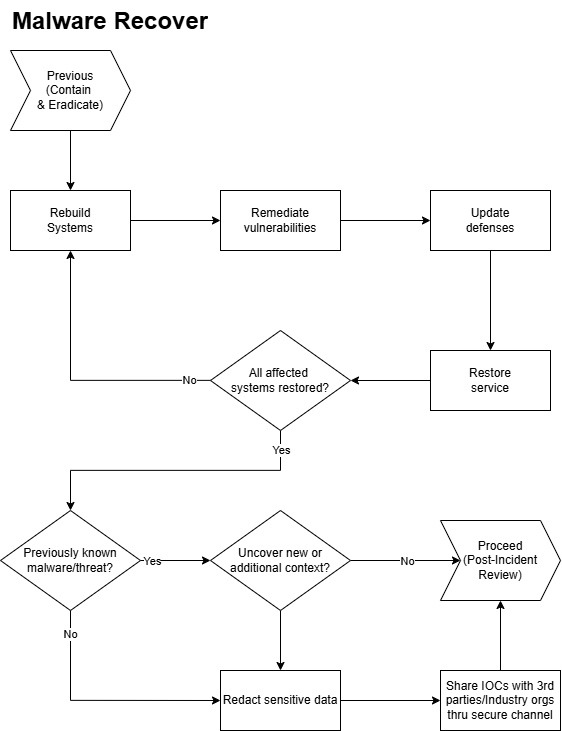

The diagram above was exported from draw.io. Its source (the exported page's mxGraphModel, read from the mxfile embedded in the PNG):
<mxGraphModel dx="1360" dy="1537" grid="1" gridSize="10" guides="1" tooltips="1" connect="1" arrows="1" fold="1" page="1" pageScale="1" pageWidth="827" pageHeight="1169" math="0" shadow="0">
  <root>
    <mxCell id="0" />
    <mxCell id="1" parent="0" />
    <mxCell id="GOsR7ThqW5uSraMFJrV0-36" style="edgeStyle=orthogonalEdgeStyle;rounded=0;orthogonalLoop=1;jettySize=auto;html=1;entryX=0.5;entryY=0;entryDx=0;entryDy=0;" edge="1" parent="1" source="GOsR7ThqW5uSraMFJrV0-1" target="GOsR7ThqW5uSraMFJrV0-2">
      <mxGeometry relative="1" as="geometry" />
    </mxCell>
    <mxCell id="GOsR7ThqW5uSraMFJrV0-1" value="Previous&lt;div&gt;(Contain&amp;nbsp;&lt;/div&gt;&lt;div&gt;&amp;amp; Eradicate)&lt;/div&gt;" style="shape=step;perimeter=stepPerimeter;whiteSpace=wrap;html=1;fixedSize=1;" vertex="1" parent="1">
      <mxGeometry x="260" y="90" width="120" height="80" as="geometry" />
    </mxCell>
    <mxCell id="GOsR7ThqW5uSraMFJrV0-10" style="edgeStyle=orthogonalEdgeStyle;rounded=0;orthogonalLoop=1;jettySize=auto;html=1;entryX=0;entryY=0.5;entryDx=0;entryDy=0;" edge="1" parent="1" source="GOsR7ThqW5uSraMFJrV0-2" target="GOsR7ThqW5uSraMFJrV0-3">
      <mxGeometry relative="1" as="geometry" />
    </mxCell>
    <mxCell id="GOsR7ThqW5uSraMFJrV0-2" value="Rebuild&lt;div&gt;Systems&lt;/div&gt;" style="rounded=0;whiteSpace=wrap;html=1;" vertex="1" parent="1">
      <mxGeometry x="260" y="230" width="120" height="60" as="geometry" />
    </mxCell>
    <mxCell id="GOsR7ThqW5uSraMFJrV0-11" style="edgeStyle=orthogonalEdgeStyle;rounded=0;orthogonalLoop=1;jettySize=auto;html=1;entryX=0;entryY=0.5;entryDx=0;entryDy=0;" edge="1" parent="1" source="GOsR7ThqW5uSraMFJrV0-3" target="GOsR7ThqW5uSraMFJrV0-4">
      <mxGeometry relative="1" as="geometry" />
    </mxCell>
    <mxCell id="GOsR7ThqW5uSraMFJrV0-3" value="Remediate&lt;div&gt;vulnerabilities&lt;/div&gt;" style="rounded=0;whiteSpace=wrap;html=1;" vertex="1" parent="1">
      <mxGeometry x="470" y="230" width="120" height="60" as="geometry" />
    </mxCell>
    <mxCell id="GOsR7ThqW5uSraMFJrV0-12" style="edgeStyle=orthogonalEdgeStyle;rounded=0;orthogonalLoop=1;jettySize=auto;html=1;entryX=0.5;entryY=0;entryDx=0;entryDy=0;" edge="1" parent="1" source="GOsR7ThqW5uSraMFJrV0-4" target="GOsR7ThqW5uSraMFJrV0-5">
      <mxGeometry relative="1" as="geometry" />
    </mxCell>
    <mxCell id="GOsR7ThqW5uSraMFJrV0-4" value="Update&lt;div&gt;defenses&lt;/div&gt;" style="rounded=0;whiteSpace=wrap;html=1;" vertex="1" parent="1">
      <mxGeometry x="680" y="230" width="120" height="60" as="geometry" />
    </mxCell>
    <mxCell id="GOsR7ThqW5uSraMFJrV0-13" style="edgeStyle=orthogonalEdgeStyle;rounded=0;orthogonalLoop=1;jettySize=auto;html=1;entryX=1;entryY=0.5;entryDx=0;entryDy=0;" edge="1" parent="1" source="GOsR7ThqW5uSraMFJrV0-5" target="GOsR7ThqW5uSraMFJrV0-6">
      <mxGeometry relative="1" as="geometry" />
    </mxCell>
    <mxCell id="GOsR7ThqW5uSraMFJrV0-5" value="Restore&lt;div&gt;service&lt;/div&gt;" style="rounded=0;whiteSpace=wrap;html=1;" vertex="1" parent="1">
      <mxGeometry x="680" y="390" width="120" height="60" as="geometry" />
    </mxCell>
    <mxCell id="GOsR7ThqW5uSraMFJrV0-14" style="edgeStyle=orthogonalEdgeStyle;rounded=0;orthogonalLoop=1;jettySize=auto;html=1;entryX=0.5;entryY=1;entryDx=0;entryDy=0;" edge="1" parent="1" source="GOsR7ThqW5uSraMFJrV0-6" target="GOsR7ThqW5uSraMFJrV0-2">
      <mxGeometry relative="1" as="geometry" />
    </mxCell>
    <mxCell id="GOsR7ThqW5uSraMFJrV0-15" value="No" style="edgeLabel;html=1;align=center;verticalAlign=middle;resizable=0;points=[];" vertex="1" connectable="0" parent="GOsR7ThqW5uSraMFJrV0-14">
      <mxGeometry x="-0.8398" y="-1" relative="1" as="geometry">
        <mxPoint as="offset" />
      </mxGeometry>
    </mxCell>
    <mxCell id="GOsR7ThqW5uSraMFJrV0-17" style="edgeStyle=orthogonalEdgeStyle;rounded=0;orthogonalLoop=1;jettySize=auto;html=1;entryX=0.5;entryY=0;entryDx=0;entryDy=0;exitX=0.5;exitY=1;exitDx=0;exitDy=0;" edge="1" parent="1" source="GOsR7ThqW5uSraMFJrV0-6" target="GOsR7ThqW5uSraMFJrV0-16">
      <mxGeometry relative="1" as="geometry" />
    </mxCell>
    <mxCell id="GOsR7ThqW5uSraMFJrV0-18" value="Yes" style="edgeLabel;html=1;align=center;verticalAlign=middle;resizable=0;points=[];" vertex="1" connectable="0" parent="GOsR7ThqW5uSraMFJrV0-17">
      <mxGeometry x="-0.8639" relative="1" as="geometry">
        <mxPoint y="-1" as="offset" />
      </mxGeometry>
    </mxCell>
    <mxCell id="GOsR7ThqW5uSraMFJrV0-6" value="All affected&amp;nbsp;&lt;div&gt;systems&amp;nbsp;&lt;span style=&quot;background-color: transparent; color: light-dark(rgb(0, 0, 0), rgb(255, 255, 255));&quot;&gt;restored?&lt;/span&gt;&lt;/div&gt;" style="rhombus;whiteSpace=wrap;html=1;" vertex="1" parent="1">
      <mxGeometry x="460" y="370" width="140" height="100" as="geometry" />
    </mxCell>
    <mxCell id="GOsR7ThqW5uSraMFJrV0-20" style="edgeStyle=orthogonalEdgeStyle;rounded=0;orthogonalLoop=1;jettySize=auto;html=1;entryX=0;entryY=0.5;entryDx=0;entryDy=0;" edge="1" parent="1" source="GOsR7ThqW5uSraMFJrV0-16" target="GOsR7ThqW5uSraMFJrV0-19">
      <mxGeometry relative="1" as="geometry" />
    </mxCell>
    <mxCell id="GOsR7ThqW5uSraMFJrV0-21" value="Yes" style="edgeLabel;html=1;align=center;verticalAlign=middle;resizable=0;points=[];" vertex="1" connectable="0" parent="GOsR7ThqW5uSraMFJrV0-20">
      <mxGeometry x="-0.2233" relative="1" as="geometry">
        <mxPoint x="-18" as="offset" />
      </mxGeometry>
    </mxCell>
    <mxCell id="GOsR7ThqW5uSraMFJrV0-34" style="edgeStyle=orthogonalEdgeStyle;rounded=0;orthogonalLoop=1;jettySize=auto;html=1;entryX=0;entryY=0.5;entryDx=0;entryDy=0;exitX=0.5;exitY=1;exitDx=0;exitDy=0;" edge="1" parent="1" source="GOsR7ThqW5uSraMFJrV0-16" target="GOsR7ThqW5uSraMFJrV0-26">
      <mxGeometry relative="1" as="geometry" />
    </mxCell>
    <mxCell id="GOsR7ThqW5uSraMFJrV0-35" value="No" style="edgeLabel;html=1;align=center;verticalAlign=middle;resizable=0;points=[];" vertex="1" connectable="0" parent="GOsR7ThqW5uSraMFJrV0-34">
      <mxGeometry x="-0.8053" y="-1" relative="1" as="geometry">
        <mxPoint as="offset" />
      </mxGeometry>
    </mxCell>
    <mxCell id="GOsR7ThqW5uSraMFJrV0-16" value="Previously known malware/threat?" style="rhombus;whiteSpace=wrap;html=1;" vertex="1" parent="1">
      <mxGeometry x="250" y="550" width="140" height="100" as="geometry" />
    </mxCell>
    <mxCell id="GOsR7ThqW5uSraMFJrV0-23" style="edgeStyle=orthogonalEdgeStyle;rounded=0;orthogonalLoop=1;jettySize=auto;html=1;entryX=0;entryY=0.5;entryDx=0;entryDy=0;" edge="1" parent="1" source="GOsR7ThqW5uSraMFJrV0-19" target="GOsR7ThqW5uSraMFJrV0-22">
      <mxGeometry relative="1" as="geometry" />
    </mxCell>
    <mxCell id="GOsR7ThqW5uSraMFJrV0-24" value="No" style="edgeLabel;html=1;align=center;verticalAlign=middle;resizable=0;points=[];" vertex="1" connectable="0" parent="GOsR7ThqW5uSraMFJrV0-23">
      <mxGeometry x="-0.03" relative="1" as="geometry">
        <mxPoint x="1" as="offset" />
      </mxGeometry>
    </mxCell>
    <mxCell id="GOsR7ThqW5uSraMFJrV0-28" style="edgeStyle=orthogonalEdgeStyle;rounded=0;orthogonalLoop=1;jettySize=auto;html=1;entryX=0.5;entryY=0;entryDx=0;entryDy=0;" edge="1" parent="1" source="GOsR7ThqW5uSraMFJrV0-19" target="GOsR7ThqW5uSraMFJrV0-26">
      <mxGeometry relative="1" as="geometry" />
    </mxCell>
    <mxCell id="GOsR7ThqW5uSraMFJrV0-19" value="&lt;span style=&quot;background-color: transparent; color: light-dark(rgb(0, 0, 0), rgb(255, 255, 255));&quot;&gt;Uncover new or additional context?&lt;/span&gt;" style="rhombus;whiteSpace=wrap;html=1;" vertex="1" parent="1">
      <mxGeometry x="460" y="550" width="140" height="100" as="geometry" />
    </mxCell>
    <mxCell id="GOsR7ThqW5uSraMFJrV0-22" value="Proceed&lt;div&gt;(Post-Incident&lt;/div&gt;&lt;div&gt;Review)&lt;/div&gt;" style="shape=step;perimeter=stepPerimeter;whiteSpace=wrap;html=1;fixedSize=1;" vertex="1" parent="1">
      <mxGeometry x="690" y="560" width="120" height="80" as="geometry" />
    </mxCell>
    <mxCell id="GOsR7ThqW5uSraMFJrV0-33" style="edgeStyle=orthogonalEdgeStyle;rounded=0;orthogonalLoop=1;jettySize=auto;html=1;entryX=0;entryY=0.5;entryDx=0;entryDy=0;" edge="1" parent="1" source="GOsR7ThqW5uSraMFJrV0-26" target="GOsR7ThqW5uSraMFJrV0-27">
      <mxGeometry relative="1" as="geometry" />
    </mxCell>
    <mxCell id="GOsR7ThqW5uSraMFJrV0-26" value="Redact sensitive data" style="rounded=0;whiteSpace=wrap;html=1;" vertex="1" parent="1">
      <mxGeometry x="470" y="710" width="120" height="60" as="geometry" />
    </mxCell>
    <mxCell id="GOsR7ThqW5uSraMFJrV0-32" style="edgeStyle=orthogonalEdgeStyle;rounded=0;orthogonalLoop=1;jettySize=auto;html=1;entryX=0.5;entryY=1;entryDx=0;entryDy=0;" edge="1" parent="1" source="GOsR7ThqW5uSraMFJrV0-27" target="GOsR7ThqW5uSraMFJrV0-22">
      <mxGeometry relative="1" as="geometry" />
    </mxCell>
    <mxCell id="GOsR7ThqW5uSraMFJrV0-27" value="Share IOCs with 3rd parties/Industry orgs&lt;div&gt;thru secure channel&lt;/div&gt;" style="rounded=0;whiteSpace=wrap;html=1;" vertex="1" parent="1">
      <mxGeometry x="690" y="710" width="120" height="60" as="geometry" />
    </mxCell>
    <mxCell id="GOsR7ThqW5uSraMFJrV0-37" value="&lt;h1 style=&quot;margin-top: 0px;&quot;&gt;Malware Recover&lt;/h1&gt;&lt;p&gt;&lt;br&gt;&lt;/p&gt;" style="text;html=1;whiteSpace=wrap;overflow=hidden;rounded=0;" vertex="1" parent="1">
      <mxGeometry x="260" y="40" width="260" height="120" as="geometry" />
    </mxCell>
  </root>
</mxGraphModel>